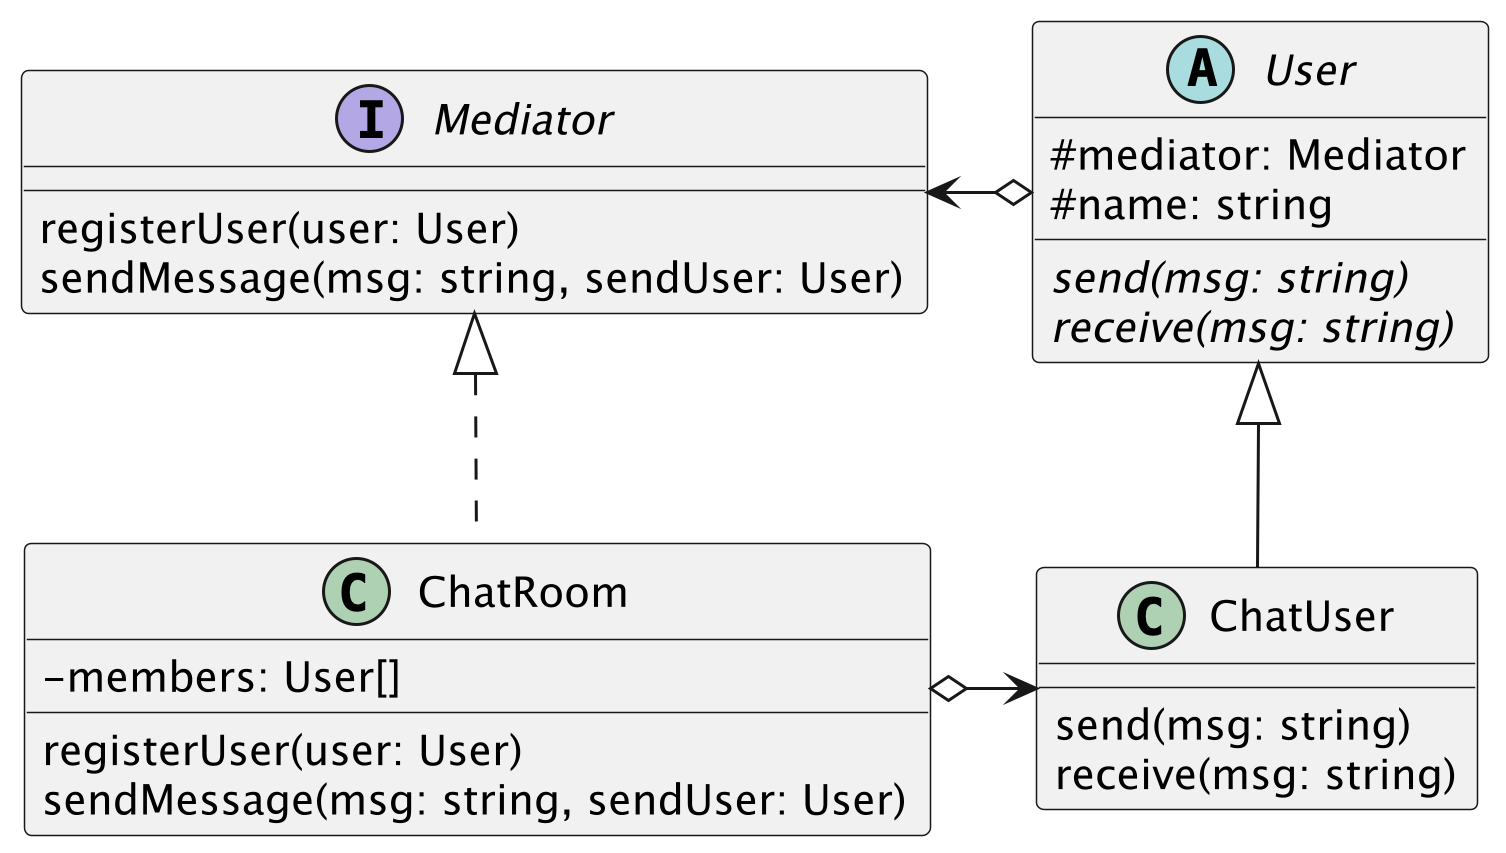

The diagram above was rendered by PlantUML. Its source (embedded in the PNG):
@startuml image1
skinparam classAttributeIconSize 0
scale 3

interface Mediator {
    registerUser(user: User)
    sendMessage(msg: string, sendUser: User)
}

class ChatRoom {
    - members: User[]
    registerUser(user: User)
    sendMessage(msg: string, sendUser: User)    
}

abstract class User {
    # mediator: Mediator
    # name: string
    
    {abstract} send(msg: string)
    {abstract} receive(msg: string)
}

class ChatUser {
    send(msg: string)
    receive(msg: string)
}



Mediator <|.. ChatRoom
Mediator <-o  User
User <|-- ChatUser
ChatRoom o-> ChatUser

@enduml